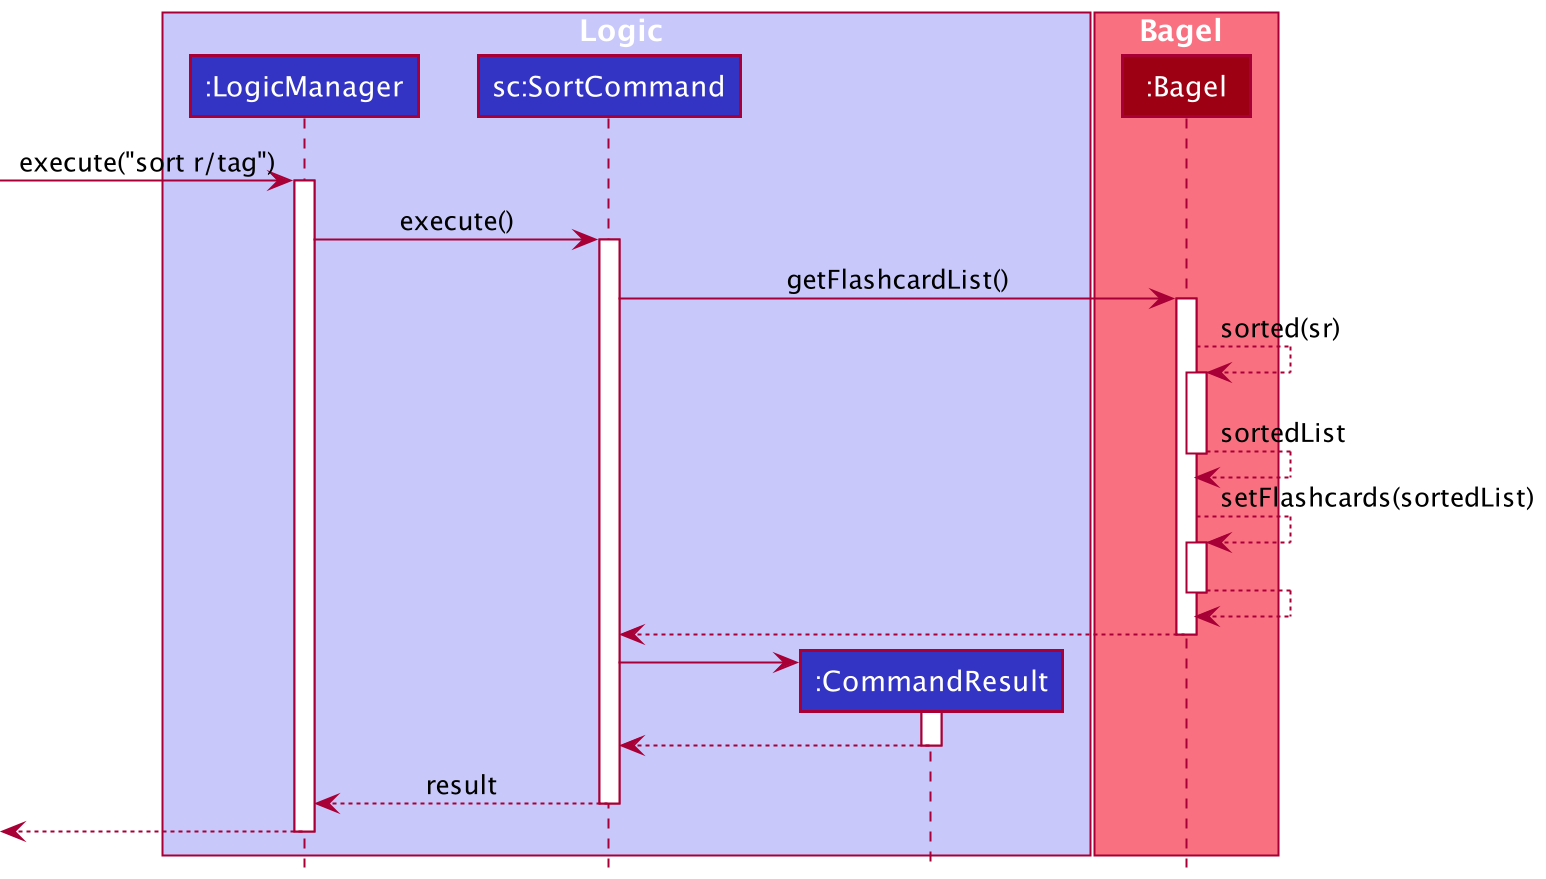

The diagram above was rendered by PlantUML. Its source (embedded in the PNG):
@startuml
!include style.puml

box Logic LOGIC_COLOR_T1
participant ":LogicManager" as LogicManager LOGIC_COLOR
participant "sc:SortCommand" as SortCommand LOGIC_COLOR
participant ":CommandResult" as CommandResult LOGIC_COLOR
end box

box Bagel MODEL_COLOR_T1
participant ":Bagel" as Bagel MODEL_COLOR
end box

[-> LogicManager : execute("sort r/tag")
activate LogicManager

LogicManager -> SortCommand : execute()
activate SortCommand

SortCommand -> Bagel : getFlashcardList()
activate Bagel

Bagel --> Bagel : sorted(sr)
activate Bagel

Bagel --> Bagel : sortedList
deactivate Bagel

Bagel --> Bagel : setFlashcards(sortedList)
activate Bagel

Bagel --> Bagel
deactivate Bagel

Bagel --> SortCommand
deactivate Bagel

create CommandResult
SortCommand -> CommandResult
activate CommandResult

CommandResult --> SortCommand
deactivate CommandResult

SortCommand --> LogicManager : result
deactivate SortCommand

[<--LogicManager
deactivate LogicManager
@enduml